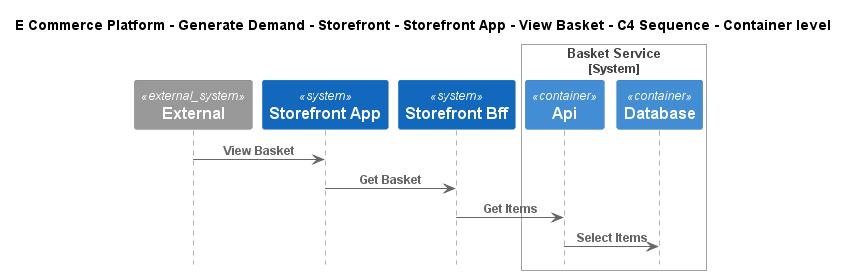

The diagram above was rendered by PlantUML. Its source (embedded in the PNG):
@startuml
!include ..\..\..\..\..\..\..\.c4s\C4_Sequence.puml

title E Commerce Platform - Generate Demand - Storefront - Storefront App - View Basket - C4 Sequence - Container level

System_Ext(C4InterFlow.SoftwareSystems.ExternalSystem, "External", "")
System(ECommercePlatform.GenerateDemand.Storefront.SoftwareSystems.StorefrontApp, "Storefront App", "")
System(ECommercePlatform.GenerateDemand.Storefront.SoftwareSystems.StorefrontBff, "Storefront Bff", "")

System_Boundary(ECommercePlatform.GenerateDemand.Basket.SoftwareSystems.BasketService, "Basket Service")
    Container(ECommercePlatform.GenerateDemand.Basket.SoftwareSystems.BasketService.Containers.Api, "Api", "", "")
    Container(ECommercePlatform.GenerateDemand.Basket.SoftwareSystems.BasketService.Containers.Database, "Database", "", "")
Boundary_End()

Rel(C4InterFlow.SoftwareSystems.ExternalSystem, ECommercePlatform.GenerateDemand.Storefront.SoftwareSystems.StorefrontApp, "View Basket")
Rel(ECommercePlatform.GenerateDemand.Storefront.SoftwareSystems.StorefrontApp, ECommercePlatform.GenerateDemand.Storefront.SoftwareSystems.StorefrontBff, "Get Basket")
Rel(ECommercePlatform.GenerateDemand.Storefront.SoftwareSystems.StorefrontBff, ECommercePlatform.GenerateDemand.Basket.SoftwareSystems.BasketService.Containers.Api, "Get Items")
Rel(ECommercePlatform.GenerateDemand.Basket.SoftwareSystems.BasketService.Containers.Api, ECommercePlatform.GenerateDemand.Basket.SoftwareSystems.BasketService.Containers.Database, "Select Items")


@enduml